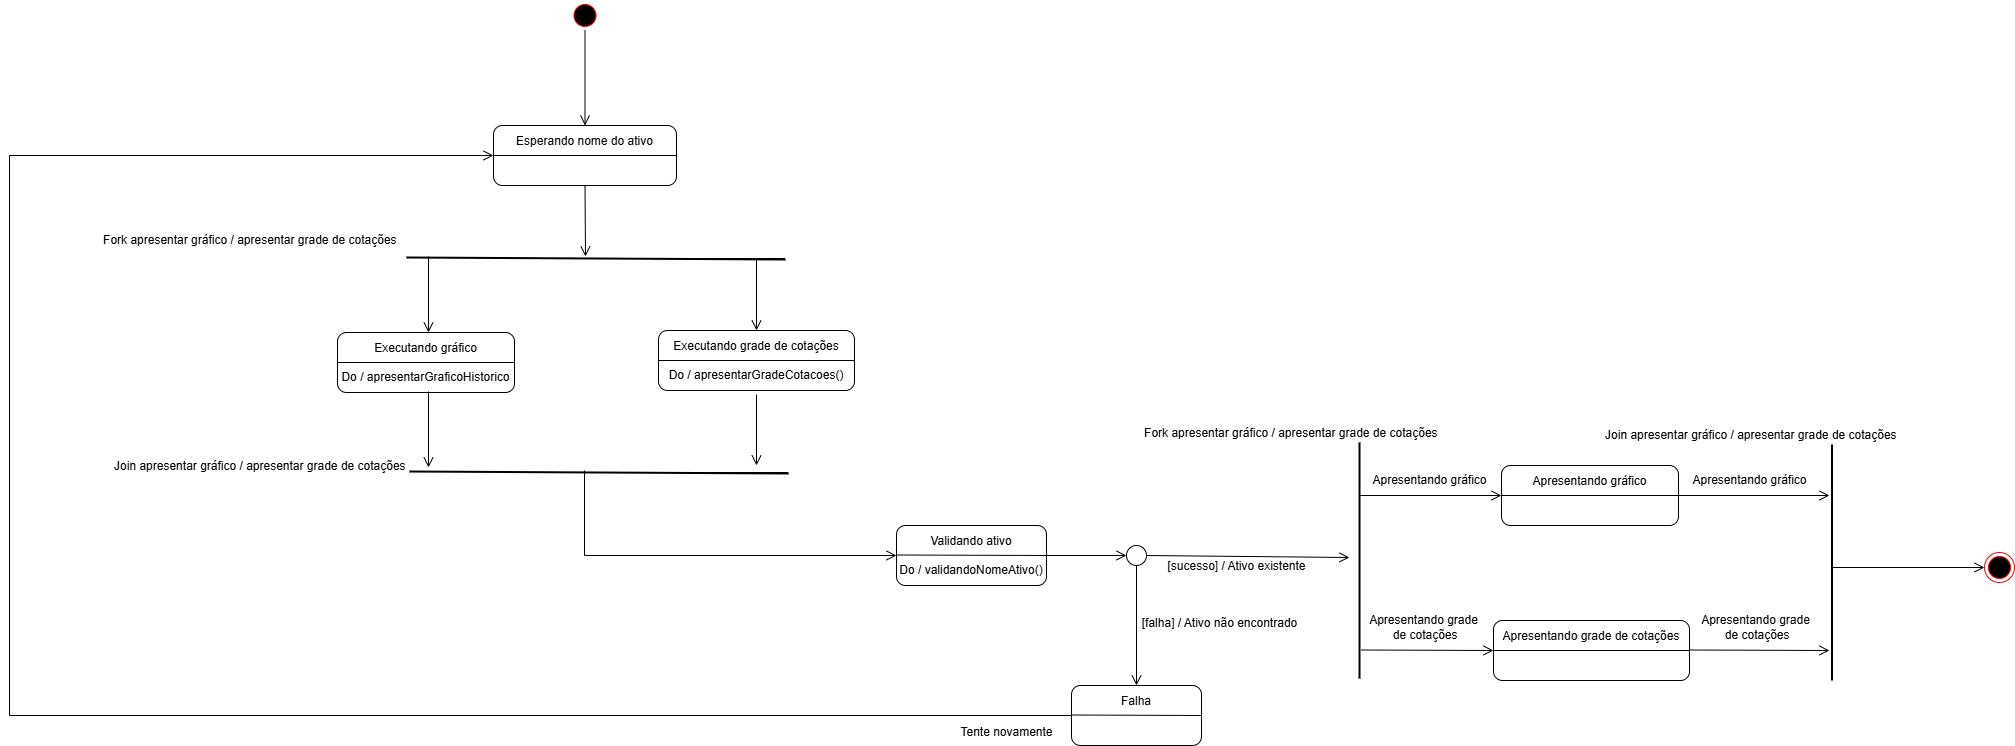

The diagram above was exported from draw.io. Its source (the exported page's mxGraphModel, read from the mxfile embedded in the PNG):
<mxGraphModel dx="2234" dy="388" grid="0" gridSize="10" guides="1" tooltips="1" connect="1" arrows="1" fold="1" page="0" pageScale="1" pageWidth="827" pageHeight="1169" math="0" shadow="0">
  <root>
    <mxCell id="0" />
    <mxCell id="1" parent="0" />
    <mxCell id="okgmoNvPwnukKjPLYzWG-18" style="edgeStyle=none;curved=1;rounded=0;orthogonalLoop=1;jettySize=auto;html=1;exitX=0.5;exitY=1;exitDx=0;exitDy=0;entryX=0.5;entryY=0;entryDx=0;entryDy=0;fontSize=12;startSize=8;endSize=8;endArrow=open;endFill=0;" parent="1" source="TYlKdhr4vb9rXa0XR1V9-1" target="TYlKdhr4vb9rXa0XR1V9-4" edge="1">
      <mxGeometry relative="1" as="geometry" />
    </mxCell>
    <mxCell id="TYlKdhr4vb9rXa0XR1V9-1" value="" style="ellipse;html=1;shape=startState;fillColor=#000000;strokeColor=#ff0000;" parent="1" vertex="1">
      <mxGeometry x="-138.5" y="512" width="30" height="30" as="geometry" />
    </mxCell>
    <mxCell id="okgmoNvPwnukKjPLYzWG-24" style="edgeStyle=none;curved=1;rounded=0;orthogonalLoop=1;jettySize=auto;html=1;exitX=0.5;exitY=1;exitDx=0;exitDy=0;fontSize=12;startSize=8;endSize=8;endArrow=open;endFill=0;" parent="1" source="TYlKdhr4vb9rXa0XR1V9-4" edge="1">
      <mxGeometry relative="1" as="geometry">
        <mxPoint x="-123" y="768" as="targetPoint" />
      </mxGeometry>
    </mxCell>
    <mxCell id="TYlKdhr4vb9rXa0XR1V9-4" value="&lt;div&gt;Esperando nome do ativo&lt;/div&gt;&lt;div&gt;&lt;br&gt;&lt;/div&gt;&lt;div&gt;&lt;br&gt;&lt;/div&gt;" style="rounded=1;whiteSpace=wrap;html=1;" parent="1" vertex="1">
      <mxGeometry x="-215" y="637" width="183" height="60" as="geometry" />
    </mxCell>
    <mxCell id="TYlKdhr4vb9rXa0XR1V9-6" value="" style="endArrow=none;html=1;rounded=0;fontSize=12;startSize=8;endSize=8;curved=1;entryX=1;entryY=0.5;entryDx=0;entryDy=0;exitX=0;exitY=0.5;exitDx=0;exitDy=0;" parent="1" source="TYlKdhr4vb9rXa0XR1V9-4" target="TYlKdhr4vb9rXa0XR1V9-4" edge="1">
      <mxGeometry width="50" height="50" relative="1" as="geometry">
        <mxPoint x="-310" y="990.5" as="sourcePoint" />
        <mxPoint x="-220" y="990.5" as="targetPoint" />
      </mxGeometry>
    </mxCell>
    <mxCell id="TYlKdhr4vb9rXa0XR1V9-7" style="edgeStyle=none;curved=1;rounded=0;orthogonalLoop=1;jettySize=auto;html=1;exitX=1;exitY=0.5;exitDx=0;exitDy=0;entryX=0;entryY=0.5;entryDx=0;entryDy=0;fontSize=12;startSize=8;endSize=8;endArrow=open;endFill=0;" parent="1" source="TYlKdhr4vb9rXa0XR1V9-8" target="TYlKdhr4vb9rXa0XR1V9-12" edge="1">
      <mxGeometry relative="1" as="geometry" />
    </mxCell>
    <mxCell id="TYlKdhr4vb9rXa0XR1V9-8" value="&lt;div&gt;Validando ativo&lt;/div&gt;&lt;div&gt;&lt;br&gt;&lt;/div&gt;&lt;div&gt;Do / validandoNomeAtivo()&lt;/div&gt;" style="rounded=1;whiteSpace=wrap;html=1;" parent="1" vertex="1">
      <mxGeometry x="188" y="1037" width="150" height="60" as="geometry" />
    </mxCell>
    <mxCell id="TYlKdhr4vb9rXa0XR1V9-9" value="" style="endArrow=none;html=1;rounded=0;fontSize=12;startSize=8;endSize=8;curved=1;entryX=1;entryY=0.5;entryDx=0;entryDy=0;" parent="1" target="TYlKdhr4vb9rXa0XR1V9-8" edge="1">
      <mxGeometry width="50" height="50" relative="1" as="geometry">
        <mxPoint x="188" y="1066.5" as="sourcePoint" />
        <mxPoint x="278" y="1066.5" as="targetPoint" />
      </mxGeometry>
    </mxCell>
    <mxCell id="TYlKdhr4vb9rXa0XR1V9-10" style="edgeStyle=none;curved=1;rounded=0;orthogonalLoop=1;jettySize=auto;html=1;exitX=1;exitY=0.5;exitDx=0;exitDy=0;fontSize=12;startSize=8;endSize=8;endArrow=open;endFill=0;" parent="1" source="TYlKdhr4vb9rXa0XR1V9-12" edge="1">
      <mxGeometry relative="1" as="geometry">
        <mxPoint x="641" y="1069" as="targetPoint" />
      </mxGeometry>
    </mxCell>
    <mxCell id="TYlKdhr4vb9rXa0XR1V9-11" style="edgeStyle=none;curved=1;rounded=0;orthogonalLoop=1;jettySize=auto;html=1;exitX=0.5;exitY=1;exitDx=0;exitDy=0;entryX=0.5;entryY=0;entryDx=0;entryDy=0;fontSize=12;startSize=8;endSize=8;endArrow=open;endFill=0;" parent="1" source="TYlKdhr4vb9rXa0XR1V9-12" target="TYlKdhr4vb9rXa0XR1V9-14" edge="1">
      <mxGeometry relative="1" as="geometry" />
    </mxCell>
    <mxCell id="TYlKdhr4vb9rXa0XR1V9-12" value="" style="ellipse;whiteSpace=wrap;html=1;aspect=fixed;" parent="1" vertex="1">
      <mxGeometry x="418" y="1057" width="20" height="20" as="geometry" />
    </mxCell>
    <mxCell id="TYlKdhr4vb9rXa0XR1V9-13" style="edgeStyle=orthogonalEdgeStyle;rounded=0;orthogonalLoop=1;jettySize=auto;html=1;exitX=0;exitY=0.5;exitDx=0;exitDy=0;fontSize=12;startSize=8;endSize=8;endArrow=open;endFill=0;entryX=0;entryY=0.5;entryDx=0;entryDy=0;" parent="1" source="TYlKdhr4vb9rXa0XR1V9-14" target="TYlKdhr4vb9rXa0XR1V9-4" edge="1">
      <mxGeometry relative="1" as="geometry">
        <mxPoint x="-366" y="667" as="targetPoint" />
        <Array as="points">
          <mxPoint x="-699" y="1227" />
          <mxPoint x="-699" y="667" />
        </Array>
      </mxGeometry>
    </mxCell>
    <mxCell id="TYlKdhr4vb9rXa0XR1V9-14" value="&lt;div&gt;Falha&lt;/div&gt;&lt;div&gt;&lt;br&gt;&lt;/div&gt;&lt;div&gt;&lt;br&gt;&lt;/div&gt;" style="rounded=1;whiteSpace=wrap;html=1;" parent="1" vertex="1">
      <mxGeometry x="363" y="1197" width="130" height="60" as="geometry" />
    </mxCell>
    <mxCell id="TYlKdhr4vb9rXa0XR1V9-15" value="" style="endArrow=none;html=1;rounded=0;fontSize=12;startSize=8;endSize=8;curved=1;entryX=1;entryY=0.5;entryDx=0;entryDy=0;" parent="1" target="TYlKdhr4vb9rXa0XR1V9-14" edge="1">
      <mxGeometry width="50" height="50" relative="1" as="geometry">
        <mxPoint x="363" y="1226.5" as="sourcePoint" />
        <mxPoint x="453" y="1226.5" as="targetPoint" />
      </mxGeometry>
    </mxCell>
    <mxCell id="TYlKdhr4vb9rXa0XR1V9-17" value="&lt;div&gt;Apresentando gráfico&lt;/div&gt;&lt;div&gt;&lt;br&gt;&lt;/div&gt;&lt;div&gt;&lt;br&gt;&lt;/div&gt;" style="rounded=1;whiteSpace=wrap;html=1;" parent="1" vertex="1">
      <mxGeometry x="793" y="977" width="177" height="60" as="geometry" />
    </mxCell>
    <mxCell id="TYlKdhr4vb9rXa0XR1V9-18" value="" style="endArrow=none;html=1;rounded=0;fontSize=12;startSize=8;endSize=8;curved=1;entryX=1;entryY=0.5;entryDx=0;entryDy=0;exitX=0;exitY=0.5;exitDx=0;exitDy=0;" parent="1" source="TYlKdhr4vb9rXa0XR1V9-17" target="TYlKdhr4vb9rXa0XR1V9-17" edge="1">
      <mxGeometry width="50" height="50" relative="1" as="geometry">
        <mxPoint x="699" y="1066.5" as="sourcePoint" />
        <mxPoint x="799" y="1067" as="targetPoint" />
      </mxGeometry>
    </mxCell>
    <mxCell id="TYlKdhr4vb9rXa0XR1V9-19" value="&lt;font style=&quot;font-size: 12px;&quot;&gt;[sucesso] / Ativo existente&lt;/font&gt;" style="text;html=1;align=center;verticalAlign=middle;resizable=0;points=[];autosize=1;strokeColor=none;fillColor=none;fontSize=16;" parent="1" vertex="1">
      <mxGeometry x="450" y="1060" width="156" height="31" as="geometry" />
    </mxCell>
    <mxCell id="TYlKdhr4vb9rXa0XR1V9-20" value="&lt;font style=&quot;font-size: 12px;&quot;&gt;[falha] / Ativo não encontrado&lt;/font&gt;" style="text;html=1;align=center;verticalAlign=middle;resizable=0;points=[];autosize=1;strokeColor=none;fillColor=none;fontSize=16;" parent="1" vertex="1">
      <mxGeometry x="424" y="1117" width="173" height="31" as="geometry" />
    </mxCell>
    <mxCell id="TYlKdhr4vb9rXa0XR1V9-21" value="&lt;font style=&quot;font-size: 12px;&quot;&gt;Tente novamente&lt;/font&gt;" style="text;html=1;align=center;verticalAlign=middle;resizable=0;points=[];autosize=1;strokeColor=none;fillColor=none;fontSize=16;" parent="1" vertex="1">
      <mxGeometry x="238" y="1227" width="120" height="30" as="geometry" />
    </mxCell>
    <mxCell id="TYlKdhr4vb9rXa0XR1V9-26" value="" style="endArrow=none;html=1;rounded=0;fontSize=12;startSize=8;endSize=8;curved=1;strokeWidth=2;" parent="1" edge="1">
      <mxGeometry width="50" height="50" relative="1" as="geometry">
        <mxPoint x="651" y="1190" as="sourcePoint" />
        <mxPoint x="651" y="954" as="targetPoint" />
      </mxGeometry>
    </mxCell>
    <mxCell id="TYlKdhr4vb9rXa0XR1V9-27" value="&lt;font style=&quot;font-size: 12px;&quot;&gt;Fork apresentar gráfico / apresentar grade de cotações&amp;nbsp;&lt;/font&gt;" style="text;html=1;align=center;verticalAlign=middle;resizable=0;points=[];autosize=1;strokeColor=none;fillColor=none;fontSize=16;" parent="1" vertex="1">
      <mxGeometry x="426.5" y="927.5" width="315" height="31" as="geometry" />
    </mxCell>
    <mxCell id="okgmoNvPwnukKjPLYzWG-2" value="&lt;div&gt;&lt;span style=&quot;background-color: initial;&quot;&gt;Apresentando&lt;/span&gt;&amp;nbsp;grade de cotações&lt;/div&gt;&lt;div&gt;&lt;br&gt;&lt;/div&gt;&lt;div&gt;&lt;br&gt;&lt;/div&gt;" style="rounded=1;whiteSpace=wrap;html=1;" parent="1" vertex="1">
      <mxGeometry x="785" y="1132" width="196" height="60" as="geometry" />
    </mxCell>
    <mxCell id="okgmoNvPwnukKjPLYzWG-3" value="" style="endArrow=none;html=1;rounded=0;fontSize=12;startSize=8;endSize=8;curved=1;entryX=1;entryY=0.5;entryDx=0;entryDy=0;exitX=0;exitY=0.5;exitDx=0;exitDy=0;" parent="1" source="okgmoNvPwnukKjPLYzWG-2" target="okgmoNvPwnukKjPLYzWG-2" edge="1">
      <mxGeometry width="50" height="50" relative="1" as="geometry">
        <mxPoint x="699" y="1229.5" as="sourcePoint" />
        <mxPoint x="799" y="1230" as="targetPoint" />
      </mxGeometry>
    </mxCell>
    <mxCell id="okgmoNvPwnukKjPLYzWG-5" style="edgeStyle=none;curved=1;rounded=0;orthogonalLoop=1;jettySize=auto;html=1;exitX=1;exitY=0.5;exitDx=0;exitDy=0;entryX=0;entryY=0.5;entryDx=0;entryDy=0;fontSize=12;startSize=8;endSize=8;endArrow=open;endFill=0;" parent="1" target="TYlKdhr4vb9rXa0XR1V9-17" edge="1">
      <mxGeometry relative="1" as="geometry">
        <mxPoint x="651" y="1007" as="sourcePoint" />
        <mxPoint x="731" y="1007" as="targetPoint" />
      </mxGeometry>
    </mxCell>
    <mxCell id="okgmoNvPwnukKjPLYzWG-7" value="Apresentando gráfico" style="edgeLabel;html=1;align=center;verticalAlign=middle;resizable=0;points=[];fontSize=12;" parent="okgmoNvPwnukKjPLYzWG-5" connectable="0" vertex="1">
      <mxGeometry x="-0.4085" y="-3" relative="1" as="geometry">
        <mxPoint x="27" y="-19" as="offset" />
      </mxGeometry>
    </mxCell>
    <mxCell id="okgmoNvPwnukKjPLYzWG-6" style="edgeStyle=none;curved=1;rounded=0;orthogonalLoop=1;jettySize=auto;html=1;exitX=1;exitY=0.5;exitDx=0;exitDy=0;entryX=0;entryY=0.5;entryDx=0;entryDy=0;fontSize=12;startSize=8;endSize=8;endArrow=open;endFill=0;" parent="1" target="okgmoNvPwnukKjPLYzWG-2" edge="1">
      <mxGeometry relative="1" as="geometry">
        <mxPoint x="653" y="1161.5" as="sourcePoint" />
        <mxPoint x="733" y="1161.5" as="targetPoint" />
      </mxGeometry>
    </mxCell>
    <mxCell id="okgmoNvPwnukKjPLYzWG-8" value="&lt;span style=&quot;text-wrap-mode: wrap; background-color: initial;&quot;&gt;Apresentando&lt;/span&gt;&lt;span style=&quot;text-wrap-mode: wrap;&quot;&gt;&amp;nbsp;grade&lt;/span&gt;&lt;div&gt;&lt;span style=&quot;text-wrap-mode: wrap;&quot;&gt;&amp;nbsp;de cotações&lt;/span&gt;&lt;/div&gt;" style="edgeLabel;html=1;align=center;verticalAlign=middle;resizable=0;points=[];fontSize=12;" parent="okgmoNvPwnukKjPLYzWG-6" connectable="0" vertex="1">
      <mxGeometry x="-0.1145" y="4" relative="1" as="geometry">
        <mxPoint x="3" y="-19" as="offset" />
      </mxGeometry>
    </mxCell>
    <mxCell id="okgmoNvPwnukKjPLYzWG-9" value="" style="endArrow=none;html=1;rounded=0;fontSize=12;startSize=8;endSize=8;curved=1;strokeWidth=2;" parent="1" edge="1">
      <mxGeometry width="50" height="50" relative="1" as="geometry">
        <mxPoint x="1123.5" y="1192" as="sourcePoint" />
        <mxPoint x="1123.5" y="956" as="targetPoint" />
      </mxGeometry>
    </mxCell>
    <mxCell id="okgmoNvPwnukKjPLYzWG-10" value="&lt;font style=&quot;font-size: 12px;&quot;&gt;Join apresentar gráfico / apresentar grade de cotações&amp;nbsp;&lt;/font&gt;" style="text;html=1;align=center;verticalAlign=middle;resizable=0;points=[];autosize=1;strokeColor=none;fillColor=none;fontSize=16;" parent="1" vertex="1">
      <mxGeometry x="887" y="929.5" width="313" height="31" as="geometry" />
    </mxCell>
    <mxCell id="okgmoNvPwnukKjPLYzWG-11" style="edgeStyle=none;curved=1;rounded=0;orthogonalLoop=1;jettySize=auto;html=1;entryX=0;entryY=0.5;entryDx=0;entryDy=0;fontSize=12;startSize=8;endSize=8;endArrow=open;endFill=0;" parent="1" edge="1">
      <mxGeometry relative="1" as="geometry">
        <mxPoint x="968" y="1007" as="sourcePoint" />
        <mxPoint x="1121" y="1007" as="targetPoint" />
      </mxGeometry>
    </mxCell>
    <mxCell id="okgmoNvPwnukKjPLYzWG-12" value="Apresentando gráfico" style="edgeLabel;html=1;align=center;verticalAlign=middle;resizable=0;points=[];fontSize=12;" parent="okgmoNvPwnukKjPLYzWG-11" connectable="0" vertex="1">
      <mxGeometry x="-0.4085" y="-3" relative="1" as="geometry">
        <mxPoint x="27" y="-19" as="offset" />
      </mxGeometry>
    </mxCell>
    <mxCell id="okgmoNvPwnukKjPLYzWG-13" style="edgeStyle=none;curved=1;rounded=0;orthogonalLoop=1;jettySize=auto;html=1;exitX=1;exitY=0.5;exitDx=0;exitDy=0;entryX=0;entryY=0.5;entryDx=0;entryDy=0;fontSize=12;startSize=8;endSize=8;endArrow=open;endFill=0;" parent="1" edge="1">
      <mxGeometry relative="1" as="geometry">
        <mxPoint x="981" y="1161.5" as="sourcePoint" />
        <mxPoint x="1121" y="1162" as="targetPoint" />
      </mxGeometry>
    </mxCell>
    <mxCell id="okgmoNvPwnukKjPLYzWG-14" value="&lt;span style=&quot;text-wrap-mode: wrap; background-color: initial;&quot;&gt;Apresentando&lt;/span&gt;&lt;span style=&quot;text-wrap-mode: wrap;&quot;&gt;&amp;nbsp;grade&lt;/span&gt;&lt;div&gt;&lt;span style=&quot;text-wrap-mode: wrap;&quot;&gt;&amp;nbsp;de cotações&lt;/span&gt;&lt;/div&gt;" style="edgeLabel;html=1;align=center;verticalAlign=middle;resizable=0;points=[];fontSize=12;" parent="okgmoNvPwnukKjPLYzWG-13" connectable="0" vertex="1">
      <mxGeometry x="-0.1145" y="4" relative="1" as="geometry">
        <mxPoint x="3" y="-19" as="offset" />
      </mxGeometry>
    </mxCell>
    <mxCell id="okgmoNvPwnukKjPLYzWG-15" style="edgeStyle=none;curved=1;rounded=0;orthogonalLoop=1;jettySize=auto;html=1;entryX=0;entryY=0.5;entryDx=0;entryDy=0;fontSize=12;startSize=8;endSize=8;endArrow=open;endFill=0;" parent="1" edge="1">
      <mxGeometry relative="1" as="geometry">
        <mxPoint x="1123" y="1079" as="sourcePoint" />
        <mxPoint x="1276" y="1079" as="targetPoint" />
      </mxGeometry>
    </mxCell>
    <mxCell id="okgmoNvPwnukKjPLYzWG-17" value="" style="ellipse;html=1;shape=endState;fillColor=#000000;strokeColor=#ff0000;" parent="1" vertex="1">
      <mxGeometry x="1276" y="1064" width="30" height="30" as="geometry" />
    </mxCell>
    <mxCell id="okgmoNvPwnukKjPLYzWG-20" value="" style="endArrow=none;html=1;rounded=0;fontSize=12;startSize=8;endSize=8;curved=1;strokeWidth=2;" parent="1" edge="1">
      <mxGeometry width="50" height="50" relative="1" as="geometry">
        <mxPoint x="77" y="771" as="sourcePoint" />
        <mxPoint x="-302" y="769" as="targetPoint" />
      </mxGeometry>
    </mxCell>
    <mxCell id="okgmoNvPwnukKjPLYzWG-23" value="&lt;font style=&quot;font-size: 12px;&quot;&gt;Fork apresentar gráfico / apresentar grade de cotações&amp;nbsp;&lt;/font&gt;" style="text;html=1;align=center;verticalAlign=middle;resizable=0;points=[];autosize=1;strokeColor=none;fillColor=none;fontSize=16;" parent="1" vertex="1">
      <mxGeometry x="-615" y="734" width="315" height="31" as="geometry" />
    </mxCell>
    <mxCell id="okgmoNvPwnukKjPLYzWG-28" value="&lt;div&gt;Executando gráfico&lt;/div&gt;&lt;div&gt;&lt;br&gt;&lt;/div&gt;&lt;div&gt;Do / apresentarGraficoHistorico&lt;/div&gt;" style="rounded=1;whiteSpace=wrap;html=1;" parent="1" vertex="1">
      <mxGeometry x="-371" y="844" width="177" height="60" as="geometry" />
    </mxCell>
    <mxCell id="okgmoNvPwnukKjPLYzWG-29" value="" style="endArrow=none;html=1;rounded=0;fontSize=12;startSize=8;endSize=8;curved=1;entryX=1;entryY=0.5;entryDx=0;entryDy=0;exitX=0;exitY=0.5;exitDx=0;exitDy=0;" parent="1" source="okgmoNvPwnukKjPLYzWG-28" target="okgmoNvPwnukKjPLYzWG-28" edge="1">
      <mxGeometry width="50" height="50" relative="1" as="geometry">
        <mxPoint x="-462" y="933.5" as="sourcePoint" />
        <mxPoint x="-362" y="934" as="targetPoint" />
      </mxGeometry>
    </mxCell>
    <mxCell id="okgmoNvPwnukKjPLYzWG-33" value="&lt;div&gt;&lt;span style=&quot;background-color: initial;&quot;&gt;Executando&lt;/span&gt;&amp;nbsp;grade de cotações&lt;/div&gt;&lt;div&gt;&lt;br&gt;&lt;/div&gt;&lt;div&gt;Do / apresentarGradeCotacoes()&lt;/div&gt;" style="rounded=1;whiteSpace=wrap;html=1;" parent="1" vertex="1">
      <mxGeometry x="-50" y="842" width="196" height="60" as="geometry" />
    </mxCell>
    <mxCell id="okgmoNvPwnukKjPLYzWG-34" value="" style="endArrow=none;html=1;rounded=0;fontSize=12;startSize=8;endSize=8;curved=1;entryX=1;entryY=0.5;entryDx=0;entryDy=0;exitX=0;exitY=0.5;exitDx=0;exitDy=0;" parent="1" source="okgmoNvPwnukKjPLYzWG-33" target="okgmoNvPwnukKjPLYzWG-33" edge="1">
      <mxGeometry width="50" height="50" relative="1" as="geometry">
        <mxPoint x="35" y="1011.5" as="sourcePoint" />
        <mxPoint x="135" y="1012" as="targetPoint" />
      </mxGeometry>
    </mxCell>
    <mxCell id="okgmoNvPwnukKjPLYzWG-35" style="edgeStyle=none;curved=1;rounded=0;orthogonalLoop=1;jettySize=auto;html=1;exitX=0.5;exitY=1;exitDx=0;exitDy=0;fontSize=12;startSize=8;endSize=8;endArrow=open;endFill=0;entryX=0.514;entryY=0;entryDx=0;entryDy=0;entryPerimeter=0;" parent="1" target="okgmoNvPwnukKjPLYzWG-28" edge="1">
      <mxGeometry relative="1" as="geometry">
        <mxPoint x="-280" y="839" as="targetPoint" />
        <mxPoint x="-280" y="768" as="sourcePoint" />
      </mxGeometry>
    </mxCell>
    <mxCell id="okgmoNvPwnukKjPLYzWG-36" style="edgeStyle=none;curved=1;rounded=0;orthogonalLoop=1;jettySize=auto;html=1;exitX=0.5;exitY=1;exitDx=0;exitDy=0;fontSize=12;startSize=8;endSize=8;endArrow=open;endFill=0;entryX=0.5;entryY=0;entryDx=0;entryDy=0;" parent="1" target="okgmoNvPwnukKjPLYzWG-33" edge="1">
      <mxGeometry relative="1" as="geometry">
        <mxPoint x="48" y="842" as="targetPoint" />
        <mxPoint x="48" y="771" as="sourcePoint" />
      </mxGeometry>
    </mxCell>
    <mxCell id="okgmoNvPwnukKjPLYzWG-38" value="" style="endArrow=none;html=1;rounded=0;fontSize=12;startSize=8;endSize=8;curved=1;strokeWidth=2;" parent="1" edge="1">
      <mxGeometry width="50" height="50" relative="1" as="geometry">
        <mxPoint x="80" y="985" as="sourcePoint" />
        <mxPoint x="-299" y="983" as="targetPoint" />
      </mxGeometry>
    </mxCell>
    <mxCell id="okgmoNvPwnukKjPLYzWG-39" value="&lt;font style=&quot;font-size: 12px;&quot;&gt;Join apresentar gráfico / apresentar grade de cotações&amp;nbsp;&lt;/font&gt;" style="text;html=1;align=center;verticalAlign=middle;resizable=0;points=[];autosize=1;strokeColor=none;fillColor=none;fontSize=16;" parent="1" vertex="1">
      <mxGeometry x="-604" y="960" width="313" height="31" as="geometry" />
    </mxCell>
    <mxCell id="okgmoNvPwnukKjPLYzWG-42" style="edgeStyle=none;curved=1;rounded=0;orthogonalLoop=1;jettySize=auto;html=1;exitX=0.5;exitY=1;exitDx=0;exitDy=0;fontSize=12;startSize=8;endSize=8;endArrow=open;endFill=0;entryX=0.514;entryY=0;entryDx=0;entryDy=0;entryPerimeter=0;" parent="1" edge="1">
      <mxGeometry relative="1" as="geometry">
        <mxPoint x="-280" y="979" as="targetPoint" />
        <mxPoint x="-280" y="903" as="sourcePoint" />
      </mxGeometry>
    </mxCell>
    <mxCell id="okgmoNvPwnukKjPLYzWG-43" style="edgeStyle=none;curved=1;rounded=0;orthogonalLoop=1;jettySize=auto;html=1;exitX=0.5;exitY=1;exitDx=0;exitDy=0;fontSize=12;startSize=8;endSize=8;endArrow=open;endFill=0;entryX=0.5;entryY=0;entryDx=0;entryDy=0;" parent="1" edge="1">
      <mxGeometry relative="1" as="geometry">
        <mxPoint x="48" y="977" as="targetPoint" />
        <mxPoint x="48" y="906" as="sourcePoint" />
      </mxGeometry>
    </mxCell>
    <mxCell id="okgmoNvPwnukKjPLYzWG-44" style="edgeStyle=orthogonalEdgeStyle;rounded=0;orthogonalLoop=1;jettySize=auto;html=1;exitX=0.5;exitY=1;exitDx=0;exitDy=0;fontSize=12;startSize=8;endSize=8;endArrow=open;endFill=0;entryX=0;entryY=0.5;entryDx=0;entryDy=0;" parent="1" target="TYlKdhr4vb9rXa0XR1V9-8" edge="1">
      <mxGeometry relative="1" as="geometry">
        <mxPoint x="-124" y="1053" as="targetPoint" />
        <mxPoint x="-124" y="982" as="sourcePoint" />
        <Array as="points">
          <mxPoint x="-124" y="1067" />
        </Array>
      </mxGeometry>
    </mxCell>
  </root>
</mxGraphModel>